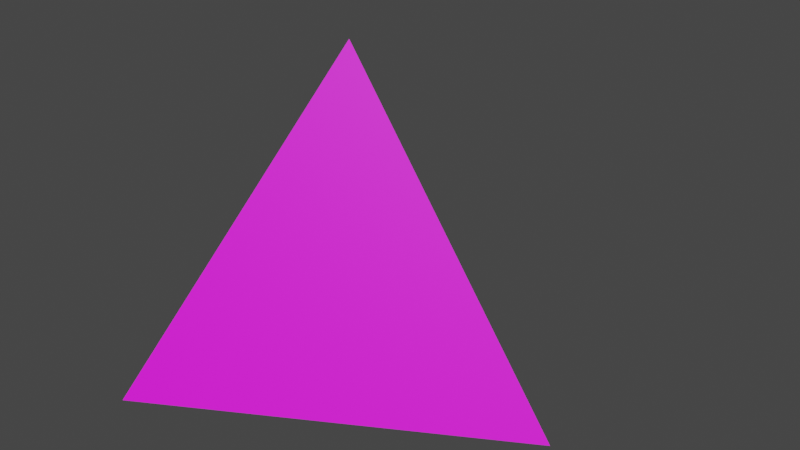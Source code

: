 # Source: die.blend  (saved by Blender 3.0.42; exported with 4.5.12 LTS)
import bpy
from mathutils import Matrix  # noqa: F401  (used for matrix-valued properties, if any)

bpy.ops.wm.read_factory_settings(use_empty=True)
scene = bpy.context.scene
scene.name = 'Scene'

# ---- collections
col_collection = bpy.data.collections.new('Collection'); scene.collection.children.link(col_collection)

# ---- images (referenced by path relative to the original .blend; pixels are not part of the script)
import os
ASSET_DIR = os.environ.get("B2B_ASSET_DIR", "")  # directory of the original .blend (textures are referenced by path, not embedded)
HERE = os.path.dirname(os.path.abspath(__file__))  # packed textures are extracted next to this script under _unpacked/

def load_image(name, relpath, width, height, colorspace="sRGB"):
    """Load a texture the original file referenced (path relative to the .blend, or extracted next to this script)."""
    p = next((c for c in (os.path.join(HERE, relpath), os.path.join(ASSET_DIR, relpath)) if relpath and os.path.exists(c)), "")
    if p:
        img = bpy.data.images.load(p, check_existing=True)
        img.name = name
    else:  # same state as the original file: an image datablock whose file is absent (Cycles renders it pink)
        img = bpy.data.images.new(name, width, height)
        img.source = "FILE"
        img.filepath = "//" + (relpath or name)
    img.colorspace_settings.name = colorspace
    return img
img_dieuv_1_png = load_image('DieUV-1.png', 'DieUV-1.png', 1024, 1024, 'sRGB')

# ---- materials (node trees are filled in below, after node groups)
mat_dieuv = bpy.data.materials.new('DieUV')
mat_dieuv.use_transparent_shadow = False

# ---- material node trees
mat_dieuv.use_nodes = True; mat_dieuv.node_tree.nodes.clear()
_N = mat_dieuv.node_tree.nodes; _L = mat_dieuv.node_tree.links
n0 = _N.new('ShaderNodeBsdfPrincipled'); n0.name = 'Principled BSDF'; n0.location = (10, 300)
n0.distribution = 'GGX'
n0.subsurface_method = 'RANDOM_WALK_SKIN'
n0.inputs[3].default_value = 1.45
n0.inputs[27].default_value = (0.0, 0.0, 0.0, 1.0)
n0.inputs[28].default_value = 1.0
n1 = _N.new('ShaderNodeOutputMaterial'); n1.name = 'Material Output'; n1.location = (300, 300)
n2 = _N.new('ShaderNodeTexImage'); n2.name = 'Image Texture'; n2.location = (-280, 280)
n2.image = img_dieuv_1_png
_L.new(n0.outputs[0], n1.inputs[0])
_L.new(n2.outputs[0], n0.inputs[0])
n1.is_active_output = True

# ---- world
world_world = bpy.data.worlds.new('World'); scene.world = world_world
world_world.use_nodes = True; world_world.node_tree.nodes.clear()
_N = world_world.node_tree.nodes; _L = world_world.node_tree.links
n0 = _N.new('ShaderNodeOutputWorld'); n0.name = 'World Output'; n0.location = (300, 300)
n1 = _N.new('ShaderNodeBackground'); n1.name = 'Background'; n1.location = (10, 300)
n1.inputs[0].default_value = (0.05088, 0.05088, 0.05088, 1.0)
_L.new(n1.outputs[0], n0.inputs[0])
n0.is_active_output = True
world_world.color = (0.05088, 0.05088, 0.05088)
world_world.use_sun_shadow = False
world_world.sun_shadow_jitter_overblur = 0.0

# ---- meshes
me_solid = bpy.data.meshes.new('Solid')
me_solid.from_pydata([(0.0, 0.0, 1.0), (0.9428, 0.0, -0.3333), (-0.4714, 0.8165, -0.3333), (-0.4714, -0.8165, -0.3333)], [], [(0, 1, 2), (0, 2, 3), (0, 3, 1), (1, 3, 2)])
_uv = me_solid.uv_layers.new(name='UVMap')
_uv.uv.foreach_set('vector', [0.866, 0.9999, 0.433, 0.75, 0.866, 0.5, 0.866, 9.304e-05, 0.866, 0.5, 0.433, 0.25, 9.304e-05, 0.5, 0.433, 0.25, 0.433, 0.75, 0.433, 0.75, 0.433, 0.25, 0.866, 0.5])
me_solid.materials.append(mat_dieuv)
me_solid.use_remesh_fix_poles = True
me_solid.use_remesh_preserve_attributes = False
me_solid.update()

# ---- objects
ob_solid = bpy.data.objects.new('Solid', me_solid)

# ---- transforms, parenting, visibility, modifiers, constraints
ob_solid.location = (0.0, 0.0, 0.0)

# ---- collection membership
col_collection.objects.link(ob_solid)

# ---- scene / render settings (as saved in the file)
scene.frame_start = 1; scene.frame_end = 250; scene.frame_set(1)
scene.render.engine = 'BLENDER_EEVEE_NEXT'
scene.cycles.sampling_pattern = 'TABULATED_SOBOL'
scene.cycles.use_light_tree = False
scene.view_settings.view_transform = 'Filmic'
bpy.context.view_layer.update()

# ---- added for rendering (the .blend has no active camera and no usable light): camera, sun
cam_auto = bpy.data.cameras.new('AutoCamera')
cam_auto.lens = 50.0
cam_auto.sensor_width = 36.0
cam_auto.clip_end = 1000.0
ob_auto_camera = bpy.data.objects.new('AutoCamera', cam_auto)
scene.collection.objects.link(ob_auto_camera)
ob_auto_camera.location = (2.58447, -2.81852, 2.21235)
ob_auto_camera.rotation_euler = (1.09748, -7.21219e-08, 0.694738)
scene.camera = ob_auto_camera
light_auto_sun = bpy.data.lights.new('AutoSun', 'SUN')
light_auto_sun.energy = 3.0
light_auto_sun.angle = 0.0523599
ob_auto_sun = bpy.data.objects.new('AutoSun', light_auto_sun)
scene.collection.objects.link(ob_auto_sun)
ob_auto_sun.rotation_euler = (0.872665, 0.174533, 0.523599)
bpy.context.view_layer.update()
